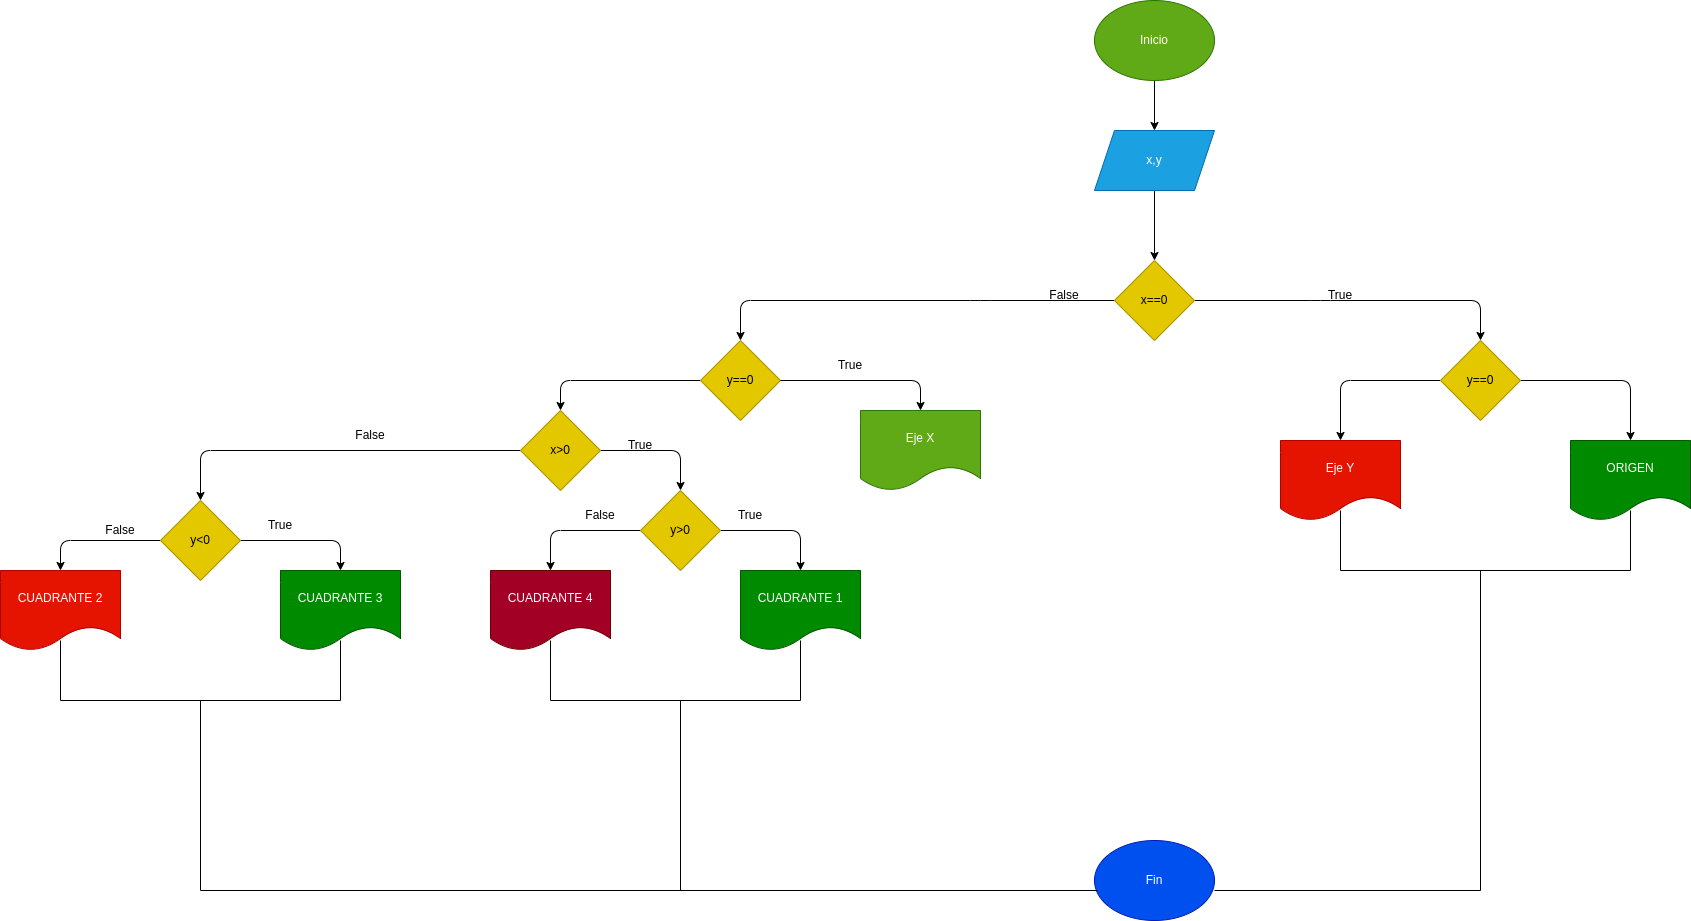

The diagram above was exported from draw.io. Its source (the exported page's mxGraphModel, read from the mxfile embedded in the PNG):
<mxGraphModel dx="1489" dy="411" grid="1" gridSize="10" guides="1" tooltips="1" connect="1" arrows="1" fold="1" page="1" pageScale="1" pageWidth="827" pageHeight="1169" math="0" shadow="0">
  <root>
    <mxCell id="0" />
    <mxCell id="1" parent="0" />
    <mxCell id="15" value="" style="edgeStyle=none;html=1;" edge="1" parent="1" source="13" target="14">
      <mxGeometry relative="1" as="geometry" />
    </mxCell>
    <mxCell id="13" value="Inicio" style="ellipse;whiteSpace=wrap;html=1;fillColor=#60a917;fontColor=#ffffff;strokeColor=#2D7600;" vertex="1" parent="1">
      <mxGeometry x="414" y="30" width="120" height="80" as="geometry" />
    </mxCell>
    <mxCell id="17" value="" style="edgeStyle=none;html=1;" edge="1" parent="1" source="14" target="16">
      <mxGeometry relative="1" as="geometry" />
    </mxCell>
    <mxCell id="14" value="x,y" style="shape=parallelogram;perimeter=parallelogramPerimeter;whiteSpace=wrap;html=1;fixedSize=1;fillColor=#1ba1e2;fontColor=#ffffff;strokeColor=#006EAF;" vertex="1" parent="1">
      <mxGeometry x="414" y="160" width="120" height="60" as="geometry" />
    </mxCell>
    <mxCell id="19" style="edgeStyle=none;html=1;entryX=0.5;entryY=0;entryDx=0;entryDy=0;" edge="1" parent="1" source="16" target="18">
      <mxGeometry relative="1" as="geometry">
        <Array as="points">
          <mxPoint x="300" y="330" />
          <mxPoint x="60" y="330" />
        </Array>
      </mxGeometry>
    </mxCell>
    <mxCell id="22" style="edgeStyle=none;html=1;entryX=0.5;entryY=0;entryDx=0;entryDy=0;" edge="1" parent="1" source="16" target="21">
      <mxGeometry relative="1" as="geometry">
        <Array as="points">
          <mxPoint x="640" y="330" />
          <mxPoint x="800" y="330" />
        </Array>
      </mxGeometry>
    </mxCell>
    <mxCell id="16" value="x==0" style="rhombus;whiteSpace=wrap;html=1;fillColor=#e3c800;fontColor=#000000;strokeColor=#B09500;" vertex="1" parent="1">
      <mxGeometry x="434" y="290" width="80" height="80" as="geometry" />
    </mxCell>
    <mxCell id="31" style="edgeStyle=none;html=1;entryX=0.5;entryY=0;entryDx=0;entryDy=0;startArrow=none;" edge="1" parent="1" target="30">
      <mxGeometry relative="1" as="geometry">
        <mxPoint x="180" y="410" as="sourcePoint" />
        <Array as="points">
          <mxPoint x="240" y="410" />
        </Array>
      </mxGeometry>
    </mxCell>
    <mxCell id="36" style="edgeStyle=none;html=1;entryX=0.5;entryY=0;entryDx=0;entryDy=0;" edge="1" parent="1" source="18">
      <mxGeometry relative="1" as="geometry">
        <mxPoint x="-120" y="440" as="targetPoint" />
        <Array as="points">
          <mxPoint x="-120" y="410" />
        </Array>
      </mxGeometry>
    </mxCell>
    <mxCell id="18" value="y==0" style="rhombus;whiteSpace=wrap;html=1;fillColor=#e3c800;fontColor=#000000;strokeColor=#B09500;" vertex="1" parent="1">
      <mxGeometry x="20" y="370" width="80" height="80" as="geometry" />
    </mxCell>
    <mxCell id="20" value="False" style="text;html=1;strokeColor=none;fillColor=none;align=center;verticalAlign=middle;whiteSpace=wrap;rounded=0;" vertex="1" parent="1">
      <mxGeometry x="354" y="310" width="60" height="30" as="geometry" />
    </mxCell>
    <mxCell id="26" style="edgeStyle=none;html=1;entryX=0.5;entryY=0;entryDx=0;entryDy=0;" edge="1" parent="1" source="21" target="24">
      <mxGeometry relative="1" as="geometry">
        <Array as="points">
          <mxPoint x="660" y="410" />
        </Array>
      </mxGeometry>
    </mxCell>
    <mxCell id="28" style="edgeStyle=none;html=1;entryX=0.5;entryY=0;entryDx=0;entryDy=0;" edge="1" parent="1" source="21" target="27">
      <mxGeometry relative="1" as="geometry">
        <Array as="points">
          <mxPoint x="950" y="410" />
        </Array>
      </mxGeometry>
    </mxCell>
    <mxCell id="21" value="y==0" style="rhombus;whiteSpace=wrap;html=1;fillColor=#e3c800;fontColor=#000000;strokeColor=#B09500;" vertex="1" parent="1">
      <mxGeometry x="760" y="370" width="80" height="80" as="geometry" />
    </mxCell>
    <mxCell id="23" value="True" style="text;html=1;strokeColor=none;fillColor=none;align=center;verticalAlign=middle;whiteSpace=wrap;rounded=0;" vertex="1" parent="1">
      <mxGeometry x="630" y="310" width="60" height="30" as="geometry" />
    </mxCell>
    <mxCell id="24" value="Eje Y" style="shape=document;whiteSpace=wrap;html=1;boundedLbl=1;fillColor=#e51400;fontColor=#ffffff;strokeColor=#B20000;" vertex="1" parent="1">
      <mxGeometry x="600" y="470" width="120" height="80" as="geometry" />
    </mxCell>
    <mxCell id="27" value="ORIGEN" style="shape=document;whiteSpace=wrap;html=1;boundedLbl=1;fillColor=#008a00;fontColor=#ffffff;strokeColor=#005700;" vertex="1" parent="1">
      <mxGeometry x="890" y="470" width="120" height="80" as="geometry" />
    </mxCell>
    <mxCell id="29" value="" style="shape=partialRectangle;whiteSpace=wrap;html=1;bottom=1;right=1;left=1;top=0;fillColor=none;routingCenterX=-0.5;" vertex="1" parent="1">
      <mxGeometry x="660" y="540" width="290" height="60" as="geometry" />
    </mxCell>
    <mxCell id="30" value="Eje X" style="shape=document;whiteSpace=wrap;html=1;boundedLbl=1;fillColor=#60a917;fontColor=#ffffff;strokeColor=#2D7600;" vertex="1" parent="1">
      <mxGeometry x="180" y="440" width="120" height="80" as="geometry" />
    </mxCell>
    <mxCell id="33" value="" style="edgeStyle=none;html=1;endArrow=none;" edge="1" parent="1" source="18">
      <mxGeometry relative="1" as="geometry">
        <mxPoint x="100" y="410" as="sourcePoint" />
        <mxPoint x="190" y="410" as="targetPoint" />
        <Array as="points" />
      </mxGeometry>
    </mxCell>
    <mxCell id="34" value="True" style="text;html=1;strokeColor=none;fillColor=none;align=center;verticalAlign=middle;whiteSpace=wrap;rounded=0;" vertex="1" parent="1">
      <mxGeometry x="140" y="380" width="60" height="30" as="geometry" />
    </mxCell>
    <mxCell id="41" style="edgeStyle=none;html=1;entryX=0.5;entryY=0;entryDx=0;entryDy=0;" edge="1" parent="1" source="37" target="38">
      <mxGeometry relative="1" as="geometry">
        <Array as="points">
          <mxPoint y="480" />
        </Array>
      </mxGeometry>
    </mxCell>
    <mxCell id="51" style="edgeStyle=none;html=1;entryX=0.5;entryY=0;entryDx=0;entryDy=0;" edge="1" parent="1" source="37" target="50">
      <mxGeometry relative="1" as="geometry">
        <Array as="points">
          <mxPoint x="-480" y="480" />
        </Array>
      </mxGeometry>
    </mxCell>
    <mxCell id="37" value="x&amp;gt;0" style="rhombus;whiteSpace=wrap;html=1;fillColor=#e3c800;fontColor=#000000;strokeColor=#B09500;" vertex="1" parent="1">
      <mxGeometry x="-160" y="440" width="80" height="80" as="geometry" />
    </mxCell>
    <mxCell id="45" style="edgeStyle=none;html=1;entryX=0.5;entryY=0;entryDx=0;entryDy=0;" edge="1" parent="1" source="38" target="44">
      <mxGeometry relative="1" as="geometry">
        <Array as="points">
          <mxPoint x="120" y="560" />
        </Array>
      </mxGeometry>
    </mxCell>
    <mxCell id="48" style="edgeStyle=none;html=1;entryX=0.5;entryY=0;entryDx=0;entryDy=0;" edge="1" parent="1" source="38" target="47">
      <mxGeometry relative="1" as="geometry">
        <Array as="points">
          <mxPoint x="-130" y="560" />
        </Array>
      </mxGeometry>
    </mxCell>
    <mxCell id="38" value="y&amp;gt;0" style="rhombus;whiteSpace=wrap;html=1;fillColor=#e3c800;fontColor=#000000;strokeColor=#B09500;" vertex="1" parent="1">
      <mxGeometry x="-40" y="520" width="80" height="80" as="geometry" />
    </mxCell>
    <mxCell id="42" value="True" style="text;html=1;strokeColor=none;fillColor=none;align=center;verticalAlign=middle;whiteSpace=wrap;rounded=0;" vertex="1" parent="1">
      <mxGeometry x="-70" y="460" width="60" height="30" as="geometry" />
    </mxCell>
    <mxCell id="44" value="CUADRANTE 1" style="shape=document;whiteSpace=wrap;html=1;boundedLbl=1;fillColor=#008a00;fontColor=#ffffff;strokeColor=#005700;" vertex="1" parent="1">
      <mxGeometry x="60" y="600" width="120" height="80" as="geometry" />
    </mxCell>
    <mxCell id="46" value="True" style="text;html=1;strokeColor=none;fillColor=none;align=center;verticalAlign=middle;whiteSpace=wrap;rounded=0;" vertex="1" parent="1">
      <mxGeometry x="40" y="530" width="60" height="30" as="geometry" />
    </mxCell>
    <mxCell id="47" value="CUADRANTE 4" style="shape=document;whiteSpace=wrap;html=1;boundedLbl=1;fillColor=#a20025;fontColor=#ffffff;strokeColor=#6F0000;" vertex="1" parent="1">
      <mxGeometry x="-190" y="600" width="120" height="80" as="geometry" />
    </mxCell>
    <mxCell id="49" value="False" style="text;html=1;strokeColor=none;fillColor=none;align=center;verticalAlign=middle;whiteSpace=wrap;rounded=0;" vertex="1" parent="1">
      <mxGeometry x="-110" y="530" width="60" height="30" as="geometry" />
    </mxCell>
    <mxCell id="54" style="edgeStyle=none;html=1;entryX=0.5;entryY=0;entryDx=0;entryDy=0;" edge="1" parent="1" source="50" target="53">
      <mxGeometry relative="1" as="geometry">
        <Array as="points">
          <mxPoint x="-340" y="570" />
        </Array>
      </mxGeometry>
    </mxCell>
    <mxCell id="57" style="edgeStyle=none;html=1;entryX=0.5;entryY=0;entryDx=0;entryDy=0;" edge="1" parent="1" source="50" target="56">
      <mxGeometry relative="1" as="geometry">
        <Array as="points">
          <mxPoint x="-620" y="570" />
        </Array>
      </mxGeometry>
    </mxCell>
    <mxCell id="50" value="y&amp;lt;0" style="rhombus;whiteSpace=wrap;html=1;fillColor=#e3c800;fontColor=#000000;strokeColor=#B09500;" vertex="1" parent="1">
      <mxGeometry x="-520" y="530" width="80" height="80" as="geometry" />
    </mxCell>
    <mxCell id="52" value="False" style="text;html=1;strokeColor=none;fillColor=none;align=center;verticalAlign=middle;whiteSpace=wrap;rounded=0;" vertex="1" parent="1">
      <mxGeometry x="-340" y="450" width="60" height="30" as="geometry" />
    </mxCell>
    <mxCell id="53" value="CUADRANTE 3" style="shape=document;whiteSpace=wrap;html=1;boundedLbl=1;fillColor=#008a00;fontColor=#ffffff;strokeColor=#005700;" vertex="1" parent="1">
      <mxGeometry x="-400" y="600" width="120" height="80" as="geometry" />
    </mxCell>
    <mxCell id="55" value="True" style="text;html=1;strokeColor=none;fillColor=none;align=center;verticalAlign=middle;whiteSpace=wrap;rounded=0;" vertex="1" parent="1">
      <mxGeometry x="-430" y="540" width="60" height="30" as="geometry" />
    </mxCell>
    <mxCell id="56" value="CUADRANTE 2" style="shape=document;whiteSpace=wrap;html=1;boundedLbl=1;fillColor=#e51400;fontColor=#ffffff;strokeColor=#B20000;" vertex="1" parent="1">
      <mxGeometry x="-680" y="600" width="120" height="80" as="geometry" />
    </mxCell>
    <mxCell id="58" value="False" style="text;html=1;strokeColor=none;fillColor=none;align=center;verticalAlign=middle;whiteSpace=wrap;rounded=0;" vertex="1" parent="1">
      <mxGeometry x="-590" y="545" width="60" height="30" as="geometry" />
    </mxCell>
    <mxCell id="59" value="" style="shape=partialRectangle;whiteSpace=wrap;html=1;bottom=1;right=1;left=1;top=0;fillColor=none;routingCenterX=-0.5;" vertex="1" parent="1">
      <mxGeometry x="-620" y="670" width="280" height="60" as="geometry" />
    </mxCell>
    <mxCell id="60" value="" style="shape=partialRectangle;whiteSpace=wrap;html=1;bottom=1;right=1;left=1;top=0;fillColor=none;routingCenterX=-0.5;" vertex="1" parent="1">
      <mxGeometry x="-130" y="670" width="250" height="60" as="geometry" />
    </mxCell>
    <mxCell id="61" value="Fin" style="ellipse;whiteSpace=wrap;html=1;fillColor=#0050ef;fontColor=#ffffff;strokeColor=#001DBC;" vertex="1" parent="1">
      <mxGeometry x="414" y="870" width="120" height="80" as="geometry" />
    </mxCell>
    <mxCell id="62" value="" style="endArrow=none;html=1;" edge="1" parent="1">
      <mxGeometry width="50" height="50" relative="1" as="geometry">
        <mxPoint x="-480" y="920" as="sourcePoint" />
        <mxPoint x="-480" y="730" as="targetPoint" />
      </mxGeometry>
    </mxCell>
    <mxCell id="64" value="" style="endArrow=none;html=1;" edge="1" parent="1">
      <mxGeometry width="50" height="50" relative="1" as="geometry">
        <mxPoint y="920" as="sourcePoint" />
        <mxPoint y="730" as="targetPoint" />
      </mxGeometry>
    </mxCell>
    <mxCell id="65" value="" style="endArrow=none;html=1;entryX=0.025;entryY=0.625;entryDx=0;entryDy=0;entryPerimeter=0;" edge="1" parent="1" target="61">
      <mxGeometry width="50" height="50" relative="1" as="geometry">
        <mxPoint x="-480" y="920" as="sourcePoint" />
        <mxPoint x="-430" y="870" as="targetPoint" />
      </mxGeometry>
    </mxCell>
    <mxCell id="66" value="" style="endArrow=none;html=1;" edge="1" parent="1">
      <mxGeometry width="50" height="50" relative="1" as="geometry">
        <mxPoint x="800" y="920" as="sourcePoint" />
        <mxPoint x="800" y="600" as="targetPoint" />
      </mxGeometry>
    </mxCell>
    <mxCell id="67" value="" style="endArrow=none;html=1;" edge="1" parent="1">
      <mxGeometry width="50" height="50" relative="1" as="geometry">
        <mxPoint x="534" y="920" as="sourcePoint" />
        <mxPoint x="800" y="920" as="targetPoint" />
      </mxGeometry>
    </mxCell>
  </root>
</mxGraphModel>